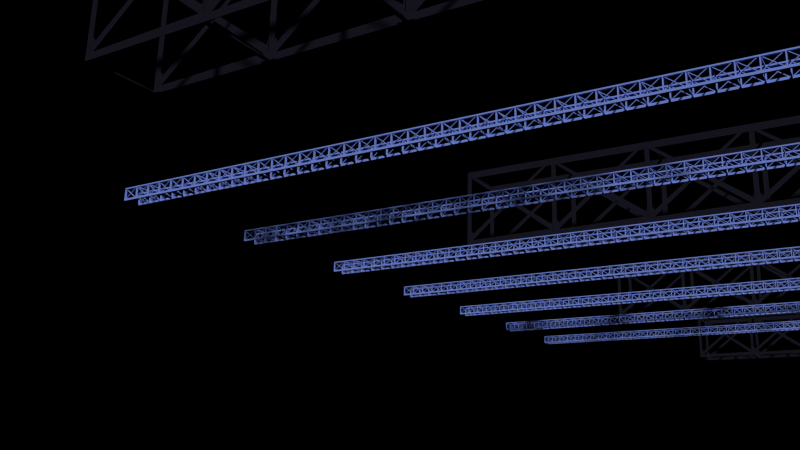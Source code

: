 # Source: dance_floor_structure_frames.blend  (saved by Blender 2.76.0; exported with 4.5.12 LTS)
import bpy
from mathutils import Matrix  # noqa: F401  (used for matrix-valued properties, if any)

bpy.ops.wm.read_factory_settings(use_empty=True)
scene = bpy.context.scene
scene.name = 'Scene'

# ---- collections
col_collection_1 = bpy.data.collections.new('Collection 1'); scene.collection.children.link(col_collection_1)
col_collection_2 = bpy.data.collections.new('Collection 2'); scene.collection.children.link(col_collection_2)
col_collection_3 = bpy.data.collections.new('Collection 3'); scene.collection.children.link(col_collection_3)

# ---- materials (node trees are filled in below, after node groups)
mat_blue_001 = bpy.data.materials.new('Blue.001')
mat_blue_001.alpha_threshold = 0.0
mat_blue_001.diffuse_color = (0.2102, 0.2981, 0.8, 1.0)
mat_blue_001.roughness = 0.5
mat_black_001 = bpy.data.materials.new('black.001')
mat_black_001.alpha_threshold = 0.0
mat_black_001.diffuse_color = (0.01183, 0.01155, 0.02038, 1.0)
mat_black_001.roughness = 0.5

# ---- material node trees

# ---- world
world_world = bpy.data.worlds.new('World'); scene.world = world_world
world_world.use_nodes = True; world_world.node_tree.nodes.clear()
_N = world_world.node_tree.nodes; _L = world_world.node_tree.links
n0 = _N.new('ShaderNodeOutputWorld'); n0.name = 'World Output'; n0.location = (300, 300)
n1 = _N.new('ShaderNodeVolumeAbsorption'); n1.name = 'Volume Absorption'; n1.location = (10, 300)
n1.inputs[0].default_value = (1.0, 1.0, 1.0, 1.0)
n1.inputs[1].default_value = 0.1
_L.new(n1.outputs[0], n0.inputs[0])
n0.is_active_output = True
world_world.color = (0.0, 0.0, 0.0)
world_world.use_sun_shadow = False
world_world.sun_shadow_jitter_overblur = 0.0
world_world.cycles.sampling_method = 'MANUAL'
world_world.cycles.homogeneous_volume = True
world_world.cycles.volume_interpolation = 'CUBIC'
world_world.light_settings.ao_factor = 0.4365
world_world.light_settings.distance = 34.3

# ---- cameras
cam_camera = bpy.data.cameras.new('Camera')
cam_camera.clip_end = 100.0
cam_camera.lens = 35.0
cam_camera.sensor_width = 32.0
cam_camera.sensor_height = 18.0
cam_camera.ortho_scale = 7.314
cam_camera.dof.focus_distance = 0.0

# ---- meshes
me_cube_026 = bpy.data.meshes.new('Cube.026')
me_cube_026.from_pydata([(-0.4, 0.05, 0.355), (-0.4, 0.05, 0.255), (-0.4, -0.05, 0.355), (-0.4, -0.05, 0.255), (0.4, 0.05, 0.355), (0.4, 0.05, 0.255), (0.4, -0.05, 0.355), (0.4, -0.05, 0.255), (-0.36, -0.05, 0.255), (-0.36, -0.05, 0.355), (-0.36, 0.05, 0.255), (-0.36, 0.05, 0.355), (-0.4, 0.05, -0.255), (-0.4, -0.05, -0.255), (-0.36, 0.05, -0.255), (-0.36, -0.05, -0.255), (-0.4, 0.05, -0.315), (-0.4, -0.05, -0.315), (-0.36, 0.05, -0.315), (-0.36, -0.05, -0.315), (0.4, -0.05, -0.255), (0.4, 0.05, -0.255), (0.4, -0.05, -0.315), (0.4, 0.05, -0.315), (-0.4, -0.85, 0.255), (-0.4, -0.85, 0.355), (-0.36, -0.85, 0.355), (-0.36, -0.85, 0.255), (-0.4, -0.85, -0.255), (-0.36, -0.85, -0.255), (-0.4, -0.85, -0.315), (-0.36, -0.85, -0.315), (-0.4, 0.025, 0.315), (-0.4, 0.025, 0.285), (-0.4, -0.025, 0.315), (-0.4, -0.025, 0.285), (0.4, 0.025, -0.285), (0.4, 0.025, -0.315), (0.4, -0.025, -0.285), (0.4, -0.025, -0.315), (-0.4, -0.025, -0.315), (-0.4, -0.025, -0.285), (-0.4, 0.025, -0.315), (-0.4, 0.025, -0.285), (0.4, -0.025, 0.285), (0.4, -0.025, 0.315), (0.4, 0.025, 0.285), (0.4, 0.025, 0.315)], [], [(1, 3, 2, 0), (8, 7, 6, 9), (7, 5, 4, 6), (10, 1, 0, 11), (11, 9, 6, 4), (1, 10, 14, 12), (5, 7, 8, 10), (0, 2, 9, 11), (5, 10, 11, 4), (8, 9, 26, 27), (12, 14, 18, 16), (10, 8, 15, 14), (3, 1, 12, 13), (8, 3, 13, 15), (18, 19, 17, 16), (17, 19, 31, 30), (13, 12, 16, 17), (18, 14, 21, 23), (21, 20, 22, 23), (15, 19, 22, 20), (19, 18, 23, 22), (14, 15, 20, 21), (24, 27, 26, 25), (29, 28, 30, 31), (9, 2, 25, 26), (19, 15, 29, 31), (2, 3, 24, 25), (15, 13, 28, 29), (13, 17, 30, 28), (3, 8, 27, 24), (35, 39, 38, 34), (37, 33, 32, 36), (32, 34, 38, 36), (37, 39, 35, 33), (43, 47, 46, 42), (45, 41, 40, 44), (40, 42, 46, 44), (45, 47, 43, 41)])
me_cube_026.materials.append(mat_blue_001)
me_cube_026.use_remesh_preserve_volume = False
me_cube_026.use_remesh_preserve_attributes = False
me_cube_026.use_mirror_vertex_groups = False
me_cube_026.update()
me_cube_025 = bpy.data.meshes.new('Cube.025')
me_cube_025.from_pydata([(-0.4, 0.4667, 0.355), (-0.3371, 0.4655, 0.2619), (-0.4, 0.4593, 0.355), (-0.4, 0.4593, 0.3476), (0.8865, 0.4667, 0.355), (0.8865, 0.4667, 0.3013), (0.8865, 0.4593, 0.355), (0.8865, 0.4593, 0.3013), (-0.36, 0.4593, 0.3476), (-0.36, 0.4593, 0.355), (-0.4, 0.4655, 0.315), (-0.36, 0.4667, 0.355), (-0.4, 0.4667, -0.255), (-0.4024, 0.4606, -0.3087), (-0.36, 0.468, -0.255), (-0.3639, 0.4606, -0.3087), (-0.4, 0.4667, -0.315), (-0.4, 0.413, -0.315), (-0.36, 0.468, -0.315), (-0.36, 0.458, -0.315), (0.8167, 0.458, -0.255), (0.8167, 0.468, -0.255), (0.8167, 0.458, -0.315), (0.8167, 0.468, -0.315), (-0.4, -0.06296, 0.3476), (-0.4, -0.06296, 0.355), (-0.36, -0.06296, 0.355), (-0.36, -0.06296, 0.3476), (-0.4024, -0.06019, -0.3087), (-0.3639, -0.06019, -0.3087), (-0.4, -0.06296, -0.315), (-0.36, -0.06296, -0.315), (-0.3139, 0.4655, 0.315), (-0.3139, 0.4605, 0.315), (-0.3371, 0.4605, 0.2619), (0.863, 0.4655, -0.285), (0.863, 0.4655, -0.315), (0.863, 0.4605, -0.285), (0.863, 0.4605, -0.315), (-0.4, 0.4605, -0.315), (-0.4, 0.4605, -0.285), (-0.4, 0.4655, -0.315), (-0.4, 0.4655, -0.285), (0.863, 0.4605, 0.2619), (0.863, 0.4605, 0.315), (0.863, 0.4655, 0.2619), (0.863, 0.4655, 0.315), (0.8861, 0.458, -0.255), (0.8861, 0.468, -0.255), (0.8861, 0.458, -0.315), (0.8861, 0.468, -0.315), (0.7668, 0.4593, -0.2543), (0.7668, 0.4667, -0.2543), (0.79, 0.4593, -0.2543), (0.79, 0.4667, -0.2543), (-0.4, 0.4605, 0.315), (-0.4, 0.4605, 0.2619), (-0.4, 0.4605, 0.315), (-0.4, 0.4655, 0.315), (-0.4, 0.4655, 0.2619), (-0.3371, 0.4655, -0.2559), (-0.3371, 0.4605, -0.2559), (-0.4, 0.4655, -0.2559), (-0.4, 0.4605, -0.2559), (0.8865, 0.4605, 0.2619), (0.8865, 0.4605, 0.315), (0.8865, 0.4655, 0.2619), (0.8865, 0.4655, 0.315), (-0.3139, 0.4655, 0.2619), (-0.3139, 0.4605, 0.2619), (-0.36, 0.4593, 0.3476), (-0.3139, 0.4605, 0.315), (-0.4, 0.4605, 0.315), (-0.3371, 0.4655, 0.2387), (-0.3371, 0.4605, 0.2387), (-0.3139, 0.4655, 0.2387), (-0.3139, 0.4605, 0.2387), (0.863, 0.4605, 0.2387), (0.863, 0.4655, 0.2387), (0.8865, 0.4605, 0.2387), (0.8865, 0.4655, 0.2387), (-0.4, 0.4593, 0.3528), (-0.36, 0.4593, 0.3528), (-0.4, -0.06296, 0.3528), (-0.36, -0.06296, 0.3528), (0.8865, 0.4593, 0.3485), (0.8238, 0.4593, 0.3036), (0.8238, 0.4667, 0.355), (0.8238, 0.4593, 0.355), (0.8238, 0.4593, 0.3492), (0.8865, 0.4303, 0.3485), (0.8865, 0.4303, 0.355), (0.8238, 0.4303, 0.355), (0.8238, 0.4303, 0.3492), (-0.36, 0.4331, 0.355), (-0.36, 0.4331, 0.3476), (-0.4, 0.4331, 0.355), (-0.4, 0.4331, 0.3476), (-0.4, 0.4331, 0.3528), (-0.36, 0.4331, 0.3528), (-0.3118, 0.4593, 0.3528), (-0.3118, 0.4593, 0.355), (-0.3118, 0.4331, 0.3476), (-0.3118, 0.4593, 0.3476), (-0.3118, 0.4331, 0.355), (-0.3118, 0.4331, 0.3528)], [(35, 37), (7, 8), (55, 86)], [(69, 68, 36, 38), (20, 22, 49, 47), (87, 88, 6, 4), (5, 7, 86, 8, 10), (0, 2, 9, 11), (5, 10, 11, 87, 4), (99, 94, 26, 84), (12, 14, 18, 16), (18, 19, 17, 16), (17, 19, 31, 30), (13, 12, 16, 17), (18, 14, 21, 23), (15, 19, 22, 20), (19, 18, 23, 22), (14, 15, 20, 21), (83, 84, 26, 25), (29, 28, 30, 31), (94, 96, 25, 26), (19, 15, 29, 31), (98, 97, 24, 83), (15, 13, 28, 29), (13, 17, 30, 28), (97, 95, 27, 24), (42, 46, 45, 41), (44, 40, 39, 43), (39, 41, 45, 43), (44, 46, 42, 40), (48, 47, 49, 50), (22, 23, 50, 49), (23, 21, 48, 50), (21, 20, 47, 48), (51, 52, 54, 53), (8, 3, 55), (10, 5, 7, 55), (11, 10, 0), (55, 33, 8), (56, 57, 58, 59), (60, 61, 63, 62), (34, 56, 63, 61), (59, 1, 60, 62), (56, 59, 62, 63), (72, 71, 70), (44, 43, 64, 65), (85, 6, 91, 90), (36, 68, 32, 35), (32, 68, 69, 33), (33, 69, 37), (56, 69, 33, 57), (69, 38, 37), (32, 68, 59, 58), (68, 75, 73, 1), (34, 74, 76, 69), (64, 43, 77, 79), (86, 7, 85, 89), (96, 98, 83, 25), (24, 27, 84, 83), (95, 99, 84, 27), (8, 86, 89, 82), (82, 89, 88, 9), (11, 9, 88, 87), (93, 90, 91, 92), (88, 89, 93, 92), (89, 85, 90, 93), (6, 88, 92, 91), (82, 9, 101, 100), (2, 81, 98, 96), (3, 8, 95, 97), (81, 3, 97, 98), (9, 2, 96, 94), (8, 82, 100, 103), (103, 100, 105, 102), (100, 101, 104, 105), (99, 95, 102, 105), (94, 99, 105, 104), (9, 94, 104, 101), (95, 8, 103, 102), (45, 46, 67, 66, 80, 78), (43, 45, 78, 77), (77, 78, 80, 79), (8, 55, 7, 86), (63, 13, 15, 61), (15, 20, 61)])
me_cube_025.materials.append(mat_black_001)
me_cube_025.use_remesh_preserve_volume = False
me_cube_025.use_remesh_preserve_attributes = False
me_cube_025.use_mirror_vertex_groups = False
me_cube_025.update()

# ---- objects
ob_camera = bpy.data.objects.new('Camera', cam_camera)
ob_railing_001 = bpy.data.objects.new('railing.001', me_cube_026)
ob_catwalk_mirror_axis = bpy.data.objects.new('catwalk mirror axis', None)
ob_big_railing_002 = bpy.data.objects.new('big railing.002', me_cube_025)
ob_big_railing_mirror_axis = bpy.data.objects.new('big railing mirror axis', None)

# ---- transforms, parenting, visibility, modifiers, constraints
ob_camera.location = (8.963, -20.74, 1.202)
ob_camera.rotation_euler = (1.846, -0.02532, 0.558)
ob_camera.scale = (0.5439, 0.5439, 0.5439)
ob_camera.lock_rotations_4d = False
ob_camera.empty_display_type = 'ARROWS'
ob_camera.color = (0.0, 0.0, 0.0, 0.0)
ob_camera.display_type = 'WIRE'
ob_camera.lineart.crease_threshold = 0.0
ob_railing_001.location = (-11.52, -3.715, 9.133)
ob_railing_001.rotation_euler = (3.142, -0.0, 0.0)
ob_railing_001.scale = (0.6, 0.6, 0.6)
ob_railing_001.lineart.crease_threshold = 0.0
_m = ob_railing_001.modifiers.new('Mirror', 'MIRROR')
_m.use_axis = (False, True, False)
_m.mirror_object = ob_catwalk_mirror_axis
_m = ob_railing_001.modifiers.new('Array', 'ARRAY')
_m.count = 43
_m.constant_offset_displace = (0.0, 0.0, 0.0)
_m = ob_railing_001.modifiers.new('Array.001', 'ARRAY')
_m.count = 7
_m.constant_offset_displace = (0.0, 0.0, 0.0)
_m.relative_offset_displace = (0.0, -9.0, 0.0)
ob_catwalk_mirror_axis.parent = ob_railing_001
ob_catwalk_mirror_axis.matrix_parent_inverse = Matrix(((1.667, 0.0, 0.0, 19.2), (0.0, -1.667, 2.517e-07, -6.192), (0.0, -2.517e-07, -1.667, 15.22), (0.0, 0.0, 0.0, 1.0)))
ob_catwalk_mirror_axis.location = (-7.709, -3.445, 9.325)
ob_catwalk_mirror_axis.scale = (0.6, 0.6, 0.6)
ob_catwalk_mirror_axis.empty_image_offset = (0.0, 0.0)
ob_catwalk_mirror_axis.lineart.crease_threshold = 0.0
ob_big_railing_002.location = (-10.59, -4.312, 15.04)
ob_big_railing_002.rotation_euler = (3.142, -0.0, 0.0)
ob_big_railing_002.scale = (3.785, 2.592, 6.076)
ob_big_railing_002.lineart.crease_threshold = 0.0
_m = ob_big_railing_002.modifiers.new('Mirror', 'MIRROR')
_m.use_axis = (False, True, False)
_m.mirror_object = ob_big_railing_mirror_axis
_m = ob_big_railing_002.modifiers.new('Array', 'ARRAY')
_m.count = 4
_m.constant_offset_displace = (0.0, 0.0, 0.0)
_m.relative_offset_displace = (0.99, 0.0, 0.0)
_m = ob_big_railing_002.modifiers.new('Array.001', 'ARRAY')
_m.count = 4
_m.constant_offset_displace = (0.0, 0.0, 0.0)
_m.relative_offset_displace = (0.0, -9.0, 0.0)
_m = ob_big_railing_002.modifiers.new('Array.002', 'ARRAY')
_m.count = 4
_m.constant_offset_displace = (0.0, 0.0, 0.0)
_m.relative_offset_displace = (0.0, -3.9, 0.0)
ob_big_railing_mirror_axis.parent = ob_big_railing_002
ob_big_railing_mirror_axis.matrix_parent_inverse = Matrix(((0.9645, -3.515e-08, 0.0, 6.359), (-9.504e-08, -0.9645, 1.49e-07, -6.378), (2.206e-07, -2.206e-07, -0.9645, 14.81), (0.0, 0.0, 0.0, 1.0)))
ob_big_railing_mirror_axis.location = (-6.638, -6.548, 15.11)
ob_big_railing_mirror_axis.scale = (0.144, 0.144, 0.144)
ob_big_railing_mirror_axis.empty_image_offset = (0.0, 0.0)
ob_big_railing_mirror_axis.lineart.crease_threshold = 0.0

# ---- collection membership
col_collection_1.objects.link(ob_camera)
col_collection_2.objects.link(ob_railing_001)
col_collection_2.objects.link(ob_catwalk_mirror_axis)
col_collection_3.objects.link(ob_big_railing_002)
col_collection_3.objects.link(ob_big_railing_mirror_axis)

# ---- scene / render settings (as saved in the file)
scene.camera = ob_camera
scene.frame_start = 1; scene.frame_end = 250; scene.frame_set(3)
scene.render.engine = 'CYCLES'
scene.render.resolution_percentage = 50
scene.render.dither_intensity = 0.0
scene.cycles.use_denoising = False
scene.cycles.samples = 2304
scene.cycles.sampling_pattern = 'TABULATED_SOBOL'
scene.cycles.light_sampling_threshold = 0.0
scene.cycles.use_adaptive_sampling = False
scene.cycles.use_light_tree = False
scene.cycles.caustics_reflective = False
scene.cycles.caustics_refractive = False
scene.cycles.blur_glossy = 0.5
scene.cycles.pixel_filter_type = 'GAUSSIAN'
scene.cycles.sample_clamp_indirect = 3.0
scene.view_settings.view_transform = 'Standard'
bpy.context.view_layer.update()

# ---- added for rendering (the .blend has no usable light): sun
light_auto_sun = bpy.data.lights.new('AutoSun', 'SUN')
light_auto_sun.energy = 3.0
light_auto_sun.angle = 0.0523599
ob_auto_sun = bpy.data.objects.new('AutoSun', light_auto_sun)
scene.collection.objects.link(ob_auto_sun)
ob_auto_sun.rotation_euler = (0.872665, 0.174533, 0.523599)
bpy.context.view_layer.update()
